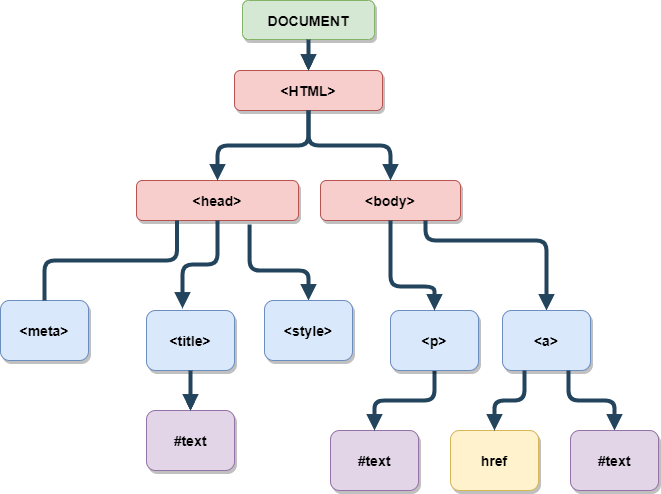

The diagram above was exported from draw.io. Its source (the exported page's mxGraphModel, read from the mxfile embedded in the PNG):
<mxGraphModel dx="710" dy="534" grid="1" gridSize="10" guides="1" tooltips="1" connect="1" arrows="1" fold="1" page="1" pageScale="1" pageWidth="900" pageHeight="550" math="0" shadow="0">
  <root>
    <mxCell id="0" />
    <mxCell id="1" parent="0" />
    <mxCell id="3" value="" style="edgeStyle=orthogonalEdgeStyle;rounded=0;orthogonalLoop=1;jettySize=auto;html=1;" parent="1" source="4" target="5" edge="1">
      <mxGeometry relative="1" as="geometry" />
    </mxCell>
    <mxCell id="4" value="DOCUMENT" style="rounded=1;fillColor=#d5e8d4;strokeColor=#82b366;shadow=1;fontStyle=1;fontSize=14;" parent="1" vertex="1">
      <mxGeometry x="332" y="10" width="132" height="39" as="geometry" />
    </mxCell>
    <mxCell id="5" value="&lt;HTML&gt;" style="rounded=1;fillColor=#f8cecc;strokeColor=#b85450;shadow=1;fontStyle=1;fontSize=14;" parent="1" vertex="1">
      <mxGeometry x="324" y="80" width="148" height="40" as="geometry" />
    </mxCell>
    <mxCell id="6" value="&lt;head&gt;" style="rounded=1;fillColor=#f8cecc;strokeColor=#b85450;shadow=1;fontStyle=1;fontSize=14;" parent="1" vertex="1">
      <mxGeometry x="226" y="190" width="162" height="40" as="geometry" />
    </mxCell>
    <mxCell id="7" value="&lt;body&gt;" style="rounded=1;fillColor=#f8cecc;strokeColor=#b85450;shadow=1;fontStyle=1;fontSize=14;" parent="1" vertex="1">
      <mxGeometry x="410" y="190" width="140" height="40" as="geometry" />
    </mxCell>
    <mxCell id="8" value="" style="edgeStyle=elbowEdgeStyle;elbow=vertical;strokeWidth=4;endArrow=block;endFill=1;fontStyle=1;strokeColor=#23445D;" parent="1" source="4" target="5" edge="1">
      <mxGeometry x="-318" y="-30" width="100" height="100" as="geometry">
        <mxPoint x="-318" y="70" as="sourcePoint" />
        <mxPoint x="-218" y="-30" as="targetPoint" />
      </mxGeometry>
    </mxCell>
    <mxCell id="9" value="" style="edgeStyle=elbowEdgeStyle;elbow=vertical;strokeWidth=4;endArrow=block;endFill=1;fontStyle=1;strokeColor=#23445D;" parent="1" source="5" target="6" edge="1">
      <mxGeometry x="-318" y="-30" width="100" height="100" as="geometry">
        <mxPoint x="-318" y="70" as="sourcePoint" />
        <mxPoint x="-218" y="-30" as="targetPoint" />
      </mxGeometry>
    </mxCell>
    <mxCell id="10" value="" style="edgeStyle=elbowEdgeStyle;elbow=vertical;strokeWidth=4;endArrow=block;endFill=1;fontStyle=1;strokeColor=#23445D;exitX=0.5;exitY=1;exitDx=0;exitDy=0;entryX=0.5;entryY=0;entryDx=0;entryDy=0;" parent="1" source="5" target="7" edge="1">
      <mxGeometry x="-312" y="-30" width="100" height="100" as="geometry">
        <mxPoint x="438" y="210" as="sourcePoint" />
        <mxPoint x="638" y="260" as="targetPoint" />
      </mxGeometry>
    </mxCell>
    <mxCell id="13" value="" style="edgeStyle=elbowEdgeStyle;elbow=vertical;strokeWidth=4;endArrow=block;endFill=1;fontStyle=1;strokeColor=#23445D;exitX=0.698;exitY=1.1;exitDx=0;exitDy=0;entryX=0.5;entryY=0;entryDx=0;entryDy=0;exitPerimeter=0;" parent="1" source="6" target="17" edge="1">
      <mxGeometry x="-742" y="74.5" width="100" height="100" as="geometry">
        <mxPoint x="238" y="320" as="sourcePoint" />
        <mxPoint x="346" y="404.5" as="targetPoint" />
        <Array as="points">
          <mxPoint x="390" y="280" />
          <mxPoint x="-112" y="464.5" />
        </Array>
      </mxGeometry>
    </mxCell>
    <mxCell id="14" value="" style="edgeStyle=elbowEdgeStyle;elbow=vertical;strokeWidth=4;endArrow=block;endFill=1;fontStyle=1;strokeColor=#23445D;entryX=0.409;entryY=-0.033;entryDx=0;entryDy=0;entryPerimeter=0;" parent="1" source="6" target="16" edge="1">
      <mxGeometry x="-518.5" y="225.5" width="100" height="100" as="geometry">
        <mxPoint x="231.5" y="325.5" as="sourcePoint" />
        <mxPoint x="231.5" y="405.5" as="targetPoint" />
      </mxGeometry>
    </mxCell>
    <mxCell id="29" value="" style="edgeStyle=none;html=1;" parent="1" source="16" target="27" edge="1">
      <mxGeometry relative="1" as="geometry" />
    </mxCell>
    <mxCell id="16" value="&lt;title&gt;" style="rounded=1;fillColor=#dae8fc;strokeColor=#6c8ebf;shadow=1;fontStyle=1;fontSize=14;" parent="1" vertex="1">
      <mxGeometry x="236" y="320" width="88" height="60" as="geometry" />
    </mxCell>
    <mxCell id="17" value="&lt;style&gt;" style="rounded=1;fillColor=#dae8fc;strokeColor=#6c8ebf;shadow=1;fontStyle=1;fontSize=14;" parent="1" vertex="1">
      <mxGeometry x="354" y="310" width="88" height="60" as="geometry" />
    </mxCell>
    <mxCell id="18" value="" style="edgeStyle=elbowEdgeStyle;elbow=vertical;strokeWidth=4;endArrow=block;endFill=1;fontStyle=1;strokeColor=#23445D;exitX=0.75;exitY=1;exitDx=0;exitDy=0;entryX=0.5;entryY=0;entryDx=0;entryDy=0;" parent="1" source="7" target="20" edge="1">
      <mxGeometry x="-312" y="-30" width="100" height="100" as="geometry">
        <mxPoint x="638" y="320" as="sourcePoint" />
        <mxPoint x="736" y="404.5" as="targetPoint" />
        <Array as="points">
          <mxPoint x="610" y="250" />
        </Array>
      </mxGeometry>
    </mxCell>
    <mxCell id="20" value="&lt;a&gt;" style="rounded=1;fillColor=#dae8fc;strokeColor=#6c8ebf;shadow=1;fontStyle=1;fontSize=14;" parent="1" vertex="1">
      <mxGeometry x="592" y="320" width="88" height="60" as="geometry" />
    </mxCell>
    <mxCell id="21" value="href" style="rounded=1;fillColor=#fff2cc;strokeColor=#d6b656;shadow=1;fontStyle=1;fontSize=14;" parent="1" vertex="1">
      <mxGeometry x="540" y="440" width="88" height="60" as="geometry" />
    </mxCell>
    <mxCell id="22" value="" style="edgeStyle=elbowEdgeStyle;elbow=vertical;strokeWidth=4;endArrow=block;endFill=1;fontStyle=1;strokeColor=#23445D;exitX=0.75;exitY=1;exitDx=0;exitDy=0;entryX=0.5;entryY=0;entryDx=0;entryDy=0;" parent="1" source="20" target="24" edge="1">
      <mxGeometry x="-215.5" y="114.5" width="100" height="100" as="geometry">
        <mxPoint x="734.5" y="464.5" as="sourcePoint" />
        <mxPoint x="832.5" y="549" as="targetPoint" />
        <Array as="points">
          <mxPoint x="704" y="410" />
        </Array>
      </mxGeometry>
    </mxCell>
    <mxCell id="23" value="" style="edgeStyle=elbowEdgeStyle;elbow=vertical;strokeWidth=4;endArrow=block;endFill=1;fontStyle=1;strokeColor=#23445D;exitX=0.25;exitY=1;exitDx=0;exitDy=0;entryX=0.5;entryY=0;entryDx=0;entryDy=0;" parent="1" source="20" target="21" edge="1">
      <mxGeometry x="-221.5" y="114.5" width="100" height="100" as="geometry">
        <mxPoint x="728.5" y="464.5" as="sourcePoint" />
        <mxPoint x="636.5" y="549" as="targetPoint" />
        <Array as="points">
          <mxPoint x="584" y="410" />
        </Array>
      </mxGeometry>
    </mxCell>
    <mxCell id="24" value="#text" style="rounded=1;fillColor=#e1d5e7;strokeColor=#9673a6;shadow=1;fontStyle=1;fontSize=14;" parent="1" vertex="1">
      <mxGeometry x="660" y="440" width="88" height="60" as="geometry" />
    </mxCell>
    <mxCell id="25" value="#text" style="rounded=1;fillColor=#e1d5e7;strokeColor=#9673a6;shadow=1;fontStyle=1;fontSize=14;" parent="1" vertex="1">
      <mxGeometry x="420" y="440" width="88" height="60" as="geometry" />
    </mxCell>
    <mxCell id="26" value="" style="edgeStyle=elbowEdgeStyle;elbow=vertical;strokeWidth=4;endArrow=block;endFill=1;fontStyle=1;strokeColor=#23445D;exitX=0.5;exitY=1;exitDx=0;exitDy=0;entryX=0.5;entryY=0;entryDx=0;entryDy=0;" parent="1" source="19" target="25" edge="1">
      <mxGeometry x="-214" y="368.5" width="100" height="100" as="geometry">
        <mxPoint x="536" y="468.5" as="sourcePoint" />
        <mxPoint x="536" y="548.5" as="targetPoint" />
      </mxGeometry>
    </mxCell>
    <mxCell id="27" value="#text" style="rounded=1;fillColor=#e1d5e7;strokeColor=#9673a6;shadow=1;fontStyle=1;fontSize=14;" parent="1" vertex="1">
      <mxGeometry x="236" y="420" width="88" height="60" as="geometry" />
    </mxCell>
    <mxCell id="28" value="" style="edgeStyle=elbowEdgeStyle;elbow=vertical;strokeWidth=4;endArrow=block;endFill=1;fontStyle=1;strokeColor=#23445D;exitX=0.5;exitY=1;exitDx=0;exitDy=0;entryX=0.5;entryY=0;entryDx=0;entryDy=0;" parent="1" source="16" target="27" edge="1">
      <mxGeometry x="-519" y="364.5" width="100" height="100" as="geometry">
        <mxPoint x="231" y="464.5" as="sourcePoint" />
        <mxPoint x="231" y="544.5" as="targetPoint" />
      </mxGeometry>
    </mxCell>
    <mxCell id="15" value="&lt;meta&gt;" style="rounded=1;fillColor=#dae8fc;strokeColor=#6c8ebf;shadow=1;fontStyle=1;fontSize=14;" parent="1" vertex="1">
      <mxGeometry x="90" y="310" width="88" height="60" as="geometry" />
    </mxCell>
    <mxCell id="33" value="" style="edgeStyle=elbowEdgeStyle;elbow=vertical;strokeWidth=4;endArrow=none;endFill=1;fontStyle=1;strokeColor=#23445D;exitX=0.25;exitY=1;exitDx=0;exitDy=0;" parent="1" source="6" target="15" edge="1">
      <mxGeometry x="-754" y="74.5" width="100" height="100" as="geometry">
        <mxPoint x="266.5" y="230" as="sourcePoint" />
        <mxPoint x="94" y="404.5" as="targetPoint" />
        <Array as="points" />
      </mxGeometry>
    </mxCell>
    <mxCell id="19" value="&lt;p&gt;" style="rounded=1;fillColor=#dae8fc;strokeColor=#6c8ebf;shadow=1;fontStyle=1;fontSize=14;" parent="1" vertex="1">
      <mxGeometry x="480" y="320" width="88" height="60" as="geometry" />
    </mxCell>
    <mxCell id="35" value="" style="edgeStyle=elbowEdgeStyle;elbow=vertical;strokeWidth=4;endArrow=block;endFill=1;fontStyle=1;strokeColor=#23445D;exitX=0.5;exitY=1;exitDx=0;exitDy=0;entryX=0.5;entryY=0;entryDx=0;entryDy=0;" parent="1" source="7" target="19" edge="1">
      <mxGeometry x="-617.08" y="90.5" width="100" height="100" as="geometry">
        <mxPoint x="463.99600000000004" y="250" as="sourcePoint" />
        <mxPoint x="522.92" y="326" as="targetPoint" />
        <Array as="points">
          <mxPoint x="514.92" y="296" />
          <mxPoint x="12.920000000000002" y="480.5" />
        </Array>
      </mxGeometry>
    </mxCell>
  </root>
</mxGraphModel>